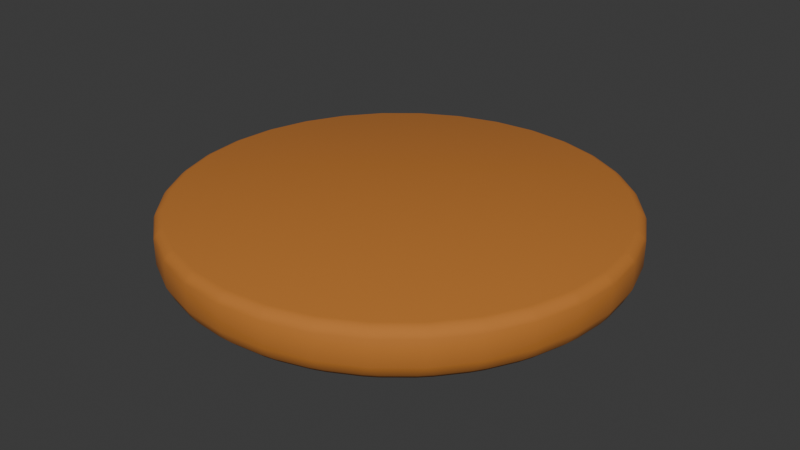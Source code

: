 # Source: Bottom_Bun.blend  (saved by Blender 5.0.119; exported with 4.5.12 LTS)
import bpy
from mathutils import Matrix  # noqa: F401  (used for matrix-valued properties, if any)

bpy.ops.wm.read_factory_settings(use_empty=True)
scene = bpy.context.scene
scene.name = 'Scene'

# ---- collections
col_collection = bpy.data.collections.new('Collection'); scene.collection.children.link(col_collection)

# ---- materials (node trees are filled in below, after node groups)
mat_material_001 = bpy.data.materials.new('Material.001')

# ---- material node trees
mat_material_001.use_nodes = True; mat_material_001.node_tree.nodes.clear()
_N = mat_material_001.node_tree.nodes; _L = mat_material_001.node_tree.links
n0 = _N.new('ShaderNodeBsdfPrincipled'); n0.name = 'Principled BSDF'; n0.location = (-200, 100)
n0.inputs[0].default_value = (0.521, 0.1812, 0.02624, 1.0)
n0.inputs[2].default_value = 0.9
n1 = _N.new('ShaderNodeOutputMaterial'); n1.name = 'Material Output'; n1.location = (200, 100)
_L.new(n0.outputs[0], n1.inputs[0])
n1.is_active_output = True

# ---- world
world_world = bpy.data.worlds.new('World'); scene.world = world_world
world_world.use_nodes = True; world_world.node_tree.nodes.clear()
_N = world_world.node_tree.nodes; _L = world_world.node_tree.links
n0 = _N.new('ShaderNodeOutputWorld'); n0.name = 'World Output'; n0.location = (200, 100)
n1 = _N.new('ShaderNodeBackground'); n1.name = 'Background'; n1.location = (-200, 100)
n1.inputs[0].default_value = (0.05088, 0.05088, 0.05088, 1.0)
_L.new(n1.outputs[0], n0.inputs[0])
n0.is_active_output = True
world_world.color = (0.05088, 0.05088, 0.05088)
world_world.sun_angle = 0.0
world_world.sun_shadow_jitter_overblur = 0.0

# ---- meshes
me_cylinder = bpy.data.meshes.new('Cylinder')
me_cylinder.from_pydata([(-0.08623, 2.838, 0.3351), (-9.313e-10, 2.698, 0.3962), (0.08623, 2.838, 0.3351), (0.0, 2.999, 0.09731), (-0.08623, 2.929, 0.2449), (0.08623, 2.929, 0.2449), (0.6383, 2.767, 0.3351), (0.4691, 2.801, 0.3351), (0.5264, 2.647, 0.3962), (0.656, 2.856, 0.2449), (0.585, 2.941, 0.09731), (0.4868, 2.889, 0.2449), (1.166, 2.589, 0.3351), (1.006, 2.655, 0.3351), (1.033, 2.493, 0.3962), (1.2, 2.673, 0.2449), (1.148, 2.771, 0.09731), (1.041, 2.739, 0.2449), (1.649, 2.312, 0.3351), (1.505, 2.408, 0.3351), (1.499, 2.244, 0.3962), (1.699, 2.387, 0.2449), (1.666, 2.493, 0.09731), (1.555, 2.483, 0.2449), (2.068, 1.946, 0.3351), (1.946, 2.068, 0.3351), (1.908, 1.908, 0.3962), (2.132, 2.01, 0.2449), (2.12, 2.12, 0.09731), (2.01, 2.132, 0.2449), (2.408, 1.505, 0.3351), (2.312, 1.649, 0.3351), (2.244, 1.499, 0.3962), (2.483, 1.555, 0.2449), (2.493, 1.666, 0.09731), (2.387, 1.699, 0.2449), (2.655, 1.006, 0.3351), (2.589, 1.166, 0.3351), (2.493, 1.033, 0.3962), (2.739, 1.041, 0.2449), (2.771, 1.148, 0.09731), (2.673, 1.2, 0.2449), (2.801, 0.4691, 0.3351), (2.767, 0.6383, 0.3351), (2.647, 0.5264, 0.3962), (2.889, 0.4868, 0.2449), (2.941, 0.585, 0.09731), (2.856, 0.656, 0.2449), (2.838, -0.08623, 0.3351), (2.838, 0.08623, 0.3351), (2.698, -1.863e-09, 0.3962), (2.929, -0.08623, 0.2449), (2.999, 0.0, 0.09731), (2.929, 0.08623, 0.2449), (2.767, -0.6383, 0.3351), (2.801, -0.4691, 0.3351), (2.647, -0.5264, 0.3962), (2.856, -0.656, 0.2449), (2.941, -0.585, 0.09731), (2.889, -0.4868, 0.2449), (2.589, -1.166, 0.3351), (2.655, -1.006, 0.3351), (2.493, -1.033, 0.3962), (2.673, -1.2, 0.2449), (2.771, -1.148, 0.09731), (2.739, -1.041, 0.2449), (2.312, -1.649, 0.3351), (2.408, -1.505, 0.3351), (2.244, -1.499, 0.3962), (2.387, -1.699, 0.2449), (2.493, -1.666, 0.09731), (2.483, -1.555, 0.2449), (1.946, -2.068, 0.3351), (2.068, -1.946, 0.3351), (1.908, -1.908, 0.3962), (2.01, -2.132, 0.2449), (2.12, -2.12, 0.09731), (2.132, -2.01, 0.2449), (1.505, -2.408, 0.3351), (1.649, -2.312, 0.3351), (1.499, -2.244, 0.3962), (1.555, -2.483, 0.2449), (1.666, -2.493, 0.09731), (1.699, -2.387, 0.2449), (1.006, -2.655, 0.3351), (1.166, -2.589, 0.3351), (1.033, -2.493, 0.3962), (1.041, -2.739, 0.2449), (1.148, -2.771, 0.09731), (1.2, -2.673, 0.2449), (0.4691, -2.801, 0.3351), (0.6383, -2.767, 0.3351), (0.5264, -2.647, 0.3962), (0.4868, -2.889, 0.2449), (0.585, -2.941, 0.09731), (0.656, -2.856, 0.2449), (-0.08623, -2.838, 0.3351), (0.08623, -2.838, 0.3351), (9.313e-10, -2.698, 0.3962), (-0.08623, -2.929, 0.2449), (0.0, -2.999, 0.09731), (0.08623, -2.929, 0.2449), (-0.6383, -2.767, 0.3351), (-0.4691, -2.801, 0.3351), (-0.5264, -2.647, 0.3962), (-0.656, -2.856, 0.2449), (-0.585, -2.941, 0.09731), (-0.4868, -2.889, 0.2449), (-1.166, -2.589, 0.3351), (-1.006, -2.655, 0.3351), (-1.033, -2.493, 0.3962), (-1.2, -2.673, 0.2449), (-1.148, -2.771, 0.09731), (-1.041, -2.739, 0.2449), (-1.649, -2.312, 0.3351), (-1.505, -2.408, 0.3351), (-1.499, -2.244, 0.3962), (-1.699, -2.387, 0.2449), (-1.666, -2.493, 0.09731), (-1.555, -2.483, 0.2449), (-2.068, -1.946, 0.3351), (-1.946, -2.068, 0.3351), (-1.908, -1.908, 0.3962), (-2.132, -2.01, 0.2449), (-2.12, -2.12, 0.09731), (-2.01, -2.132, 0.2449), (-2.408, -1.505, 0.3351), (-2.312, -1.649, 0.3351), (-2.244, -1.499, 0.3962), (-2.483, -1.555, 0.2449), (-2.493, -1.666, 0.09731), (-2.387, -1.699, 0.2449), (-2.655, -1.006, 0.3351), (-2.589, -1.166, 0.3351), (-2.493, -1.033, 0.3962), (-2.739, -1.041, 0.2449), (-2.771, -1.148, 0.09731), (-2.673, -1.2, 0.2449), (-2.801, -0.4691, 0.3351), (-2.767, -0.6383, 0.3351), (-2.647, -0.5264, 0.3962), (-2.889, -0.4868, 0.2449), (-2.941, -0.585, 0.09731), (-2.856, -0.656, 0.2449), (-2.838, 0.08623, 0.3351), (-2.838, -0.08623, 0.3351), (-2.698, 1.863e-09, 0.3962), (-2.929, 0.08623, 0.2449), (-2.999, 0.0, 0.09731), (-2.929, -0.08623, 0.2449), (-2.767, 0.6383, 0.3351), (-2.801, 0.4691, 0.3351), (-2.647, 0.5264, 0.3962), (-2.856, 0.656, 0.2449), (-2.941, 0.585, 0.09731), (-2.889, 0.4868, 0.2449), (-2.589, 1.166, 0.3351), (-2.655, 1.006, 0.3351), (-2.493, 1.033, 0.3962), (-2.673, 1.2, 0.2449), (-2.771, 1.148, 0.09731), (-2.739, 1.041, 0.2449), (-2.312, 1.649, 0.3351), (-2.408, 1.505, 0.3351), (-2.244, 1.499, 0.3962), (-2.387, 1.699, 0.2449), (-2.493, 1.666, 0.09731), (-2.483, 1.555, 0.2449), (-1.946, 2.068, 0.3351), (-2.068, 1.946, 0.3351), (-1.908, 1.908, 0.3962), (-2.01, 2.132, 0.2449), (-2.12, 2.12, 0.09731), (-2.132, 2.01, 0.2449), (-1.505, 2.408, 0.3351), (-1.649, 2.312, 0.3351), (-1.499, 2.244, 0.3962), (-1.555, 2.483, 0.2449), (-1.666, 2.493, 0.09731), (-1.699, 2.387, 0.2449), (-1.006, 2.655, 0.3351), (-1.166, 2.589, 0.3351), (-1.033, 2.493, 0.3962), (-1.041, 2.739, 0.2449), (-1.148, 2.771, 0.09731), (-1.2, 2.673, 0.2449), (-0.4691, 2.801, 0.3351), (-0.6383, 2.767, 0.3351), (-0.5264, 2.647, 0.3962), (-0.4868, 2.889, 0.2449), (-0.585, 2.941, 0.09731), (-0.656, 2.856, 0.2449), (-0.03519, 2.922, -0.3712), (0.03519, 2.922, -0.3712), (4.657e-10, 2.865, -0.3962), (-0.03519, 2.97, -0.3233), (0.0, 2.999, -0.2631), (0.03519, 2.97, -0.3233), (0.585, 2.941, -0.2631), (0.614, 2.906, -0.3233), (0.545, 2.92, -0.3233), (0.6046, 2.859, -0.3712), (0.5589, 2.81, -0.3962), (0.5356, 2.873, -0.3712), (1.148, 2.771, -0.2631), (1.169, 2.731, -0.3233), (1.104, 2.758, -0.3233), (1.151, 2.686, -0.3712), (1.096, 2.647, -0.3962), (1.086, 2.713, -0.3712), (1.666, 2.493, -0.2631), (1.679, 2.45, -0.3233), (1.621, 2.489, -0.3233), (1.653, 2.41, -0.3712), (1.592, 2.382, -0.3962), (1.594, 2.449, -0.3712), (2.12, 2.12, -0.2631), (2.125, 2.075, -0.3233), (2.075, 2.125, -0.3233), (2.091, 2.041, -0.3712), (2.026, 2.026, -0.3962), (2.041, 2.091, -0.3712), (2.493, 1.666, -0.2631), (2.489, 1.621, -0.3233), (2.45, 1.679, -0.3233), (2.449, 1.594, -0.3712), (2.382, 1.592, -0.3962), (2.41, 1.653, -0.3712), (2.771, 1.148, -0.2631), (2.758, 1.104, -0.3233), (2.731, 1.169, -0.3233), (2.713, 1.086, -0.3712), (2.647, 1.096, -0.3962), (2.686, 1.151, -0.3712), (2.941, 0.585, -0.2631), (2.92, 0.545, -0.3233), (2.906, 0.614, -0.3233), (2.873, 0.5356, -0.3712), (2.81, 0.5589, -0.3962), (2.859, 0.6046, -0.3712), (2.999, 0.0, -0.2631), (2.97, -0.03519, -0.3233), (2.97, 0.03519, -0.3233), (2.922, -0.03519, -0.3712), (2.865, 9.313e-10, -0.3962), (2.922, 0.03519, -0.3712), (2.941, -0.585, -0.2631), (2.906, -0.614, -0.3233), (2.92, -0.545, -0.3233), (2.859, -0.6046, -0.3712), (2.81, -0.5589, -0.3962), (2.873, -0.5356, -0.3712), (2.771, -1.148, -0.2631), (2.731, -1.169, -0.3233), (2.758, -1.104, -0.3233), (2.686, -1.151, -0.3712), (2.647, -1.096, -0.3962), (2.713, -1.086, -0.3712), (2.493, -1.666, -0.2631), (2.45, -1.679, -0.3233), (2.489, -1.621, -0.3233), (2.41, -1.653, -0.3712), (2.382, -1.592, -0.3962), (2.449, -1.594, -0.3712), (2.12, -2.12, -0.2631), (2.075, -2.125, -0.3233), (2.125, -2.075, -0.3233), (2.041, -2.091, -0.3712), (2.026, -2.026, -0.3962), (2.091, -2.041, -0.3712), (1.666, -2.493, -0.2631), (1.621, -2.489, -0.3233), (1.679, -2.45, -0.3233), (1.594, -2.449, -0.3712), (1.592, -2.382, -0.3962), (1.653, -2.41, -0.3712), (1.148, -2.771, -0.2631), (1.104, -2.758, -0.3233), (1.169, -2.731, -0.3233), (1.086, -2.713, -0.3712), (1.096, -2.647, -0.3962), (1.151, -2.686, -0.3712), (0.585, -2.941, -0.2631), (0.545, -2.92, -0.3233), (0.614, -2.906, -0.3233), (0.5356, -2.873, -0.3712), (0.5589, -2.81, -0.3962), (0.6046, -2.859, -0.3712), (0.0, -2.999, -0.2631), (-0.03519, -2.97, -0.3233), (0.03519, -2.97, -0.3233), (-0.03519, -2.922, -0.3712), (-4.657e-10, -2.865, -0.3962), (0.03519, -2.922, -0.3712), (-0.585, -2.941, -0.2631), (-0.614, -2.906, -0.3233), (-0.545, -2.92, -0.3233), (-0.6046, -2.859, -0.3712), (-0.5589, -2.81, -0.3962), (-0.5356, -2.873, -0.3712), (-1.148, -2.771, -0.2631), (-1.169, -2.731, -0.3233), (-1.104, -2.758, -0.3233), (-1.151, -2.686, -0.3712), (-1.096, -2.647, -0.3962), (-1.086, -2.713, -0.3712), (-1.666, -2.493, -0.2631), (-1.679, -2.45, -0.3233), (-1.621, -2.489, -0.3233), (-1.653, -2.41, -0.3712), (-1.592, -2.382, -0.3962), (-1.594, -2.449, -0.3712), (-2.12, -2.12, -0.2631), (-2.125, -2.075, -0.3233), (-2.075, -2.125, -0.3233), (-2.091, -2.041, -0.3712), (-2.026, -2.026, -0.3962), (-2.041, -2.091, -0.3712), (-2.493, -1.666, -0.2631), (-2.489, -1.621, -0.3233), (-2.45, -1.679, -0.3233), (-2.449, -1.594, -0.3712), (-2.382, -1.592, -0.3962), (-2.41, -1.653, -0.3712), (-2.771, -1.148, -0.2631), (-2.758, -1.104, -0.3233), (-2.731, -1.169, -0.3233), (-2.713, -1.086, -0.3712), (-2.647, -1.096, -0.3962), (-2.686, -1.151, -0.3712), (-2.941, -0.585, -0.2631), (-2.92, -0.545, -0.3233), (-2.906, -0.614, -0.3233), (-2.873, -0.5356, -0.3712), (-2.81, -0.5589, -0.3962), (-2.859, -0.6046, -0.3712), (-2.999, 0.0, -0.2631), (-2.97, 0.03519, -0.3233), (-2.97, -0.03519, -0.3233), (-2.922, 0.03519, -0.3712), (-2.865, -9.313e-10, -0.3962), (-2.922, -0.03519, -0.3712), (-2.941, 0.585, -0.2631), (-2.906, 0.614, -0.3233), (-2.92, 0.545, -0.3233), (-2.859, 0.6046, -0.3712), (-2.81, 0.5589, -0.3962), (-2.873, 0.5356, -0.3712), (-2.771, 1.148, -0.2631), (-2.731, 1.169, -0.3233), (-2.758, 1.104, -0.3233), (-2.686, 1.151, -0.3712), (-2.647, 1.096, -0.3962), (-2.713, 1.086, -0.3712), (-2.493, 1.666, -0.2631), (-2.45, 1.679, -0.3233), (-2.489, 1.621, -0.3233), (-2.41, 1.653, -0.3712), (-2.382, 1.592, -0.3962), (-2.449, 1.594, -0.3712), (-2.12, 2.12, -0.2631), (-2.075, 2.125, -0.3233), (-2.125, 2.075, -0.3233), (-2.041, 2.091, -0.3712), (-2.026, 2.026, -0.3962), (-2.091, 2.041, -0.3712), (-1.666, 2.493, -0.2631), (-1.621, 2.489, -0.3233), (-1.679, 2.45, -0.3233), (-1.594, 2.449, -0.3712), (-1.592, 2.382, -0.3962), (-1.653, 2.41, -0.3712), (-1.148, 2.771, -0.2631), (-1.104, 2.758, -0.3233), (-1.169, 2.731, -0.3233), (-1.086, 2.713, -0.3712), (-1.096, 2.647, -0.3962), (-1.151, 2.686, -0.3712), (-0.585, 2.941, -0.2631), (-0.545, 2.92, -0.3233), (-0.614, 2.906, -0.3233), (-0.5356, 2.873, -0.3712), (-0.5589, 2.81, -0.3962), (-0.6046, 2.859, -0.3712)], [], [(0, 1, 2), (3, 4, 5), (6, 7, 8), (9, 10, 11), (12, 13, 14), (15, 16, 17), (18, 19, 20), (21, 22, 23), (24, 25, 26), (27, 28, 29), (30, 31, 32), (33, 34, 35), (36, 37, 38), (39, 40, 41), (42, 43, 44), (45, 46, 47), (48, 49, 50), (51, 52, 53), (54, 55, 56), (57, 58, 59), (60, 61, 62), (63, 64, 65), (66, 67, 68), (69, 70, 71), (72, 73, 74), (75, 76, 77), (78, 79, 80), (81, 82, 83), (84, 85, 86), (87, 88, 89), (90, 91, 92), (93, 94, 95), (96, 97, 98), (99, 100, 101), (102, 103, 104), (105, 106, 107), (108, 109, 110), (111, 112, 113), (114, 115, 116), (117, 118, 119), (120, 121, 122), (123, 124, 125), (126, 127, 128), (129, 130, 131), (132, 133, 134), (135, 136, 137), (138, 139, 140), (141, 142, 143), (144, 145, 146), (147, 148, 149), (150, 151, 152), (153, 154, 155), (156, 157, 158), (159, 160, 161), (162, 163, 164), (165, 166, 167), (168, 169, 170), (171, 172, 173), (174, 175, 176), (177, 178, 179), (180, 181, 182), (183, 184, 185), (186, 187, 188), (189, 190, 191), (6, 9, 11, 7), (10, 3, 5, 11), (4, 0, 2, 5), (1, 8, 7, 2), (12, 15, 17, 13), (16, 10, 9, 17), (8, 14, 13, 6), (18, 21, 23, 19), (22, 16, 15, 23), (14, 20, 19, 12), (24, 27, 29, 25), (28, 22, 21, 29), (20, 26, 25, 18), (30, 33, 35, 31), (34, 28, 27, 35), (26, 32, 31, 24), (36, 39, 41, 37), (40, 34, 33, 41), (32, 38, 37, 30), (42, 45, 47, 43), (46, 40, 39, 47), (38, 44, 43, 36), (48, 51, 53, 49), (52, 46, 45, 53), (44, 50, 49, 42), (54, 57, 59, 55), (58, 52, 51, 59), (50, 56, 55, 48), (60, 63, 65, 61), (64, 58, 57, 65), (56, 62, 61, 54), (66, 69, 71, 67), (70, 64, 63, 71), (62, 68, 67, 60), (72, 75, 77, 73), (76, 70, 69, 77), (68, 74, 73, 66), (78, 81, 83, 79), (82, 76, 75, 83), (74, 80, 79, 72), (84, 87, 89, 85), (88, 82, 81, 89), (80, 86, 85, 78), (90, 93, 95, 91), (94, 88, 87, 95), (86, 92, 91, 84), (96, 99, 101, 97), (100, 94, 93, 101), (92, 98, 97, 90), (102, 105, 107, 103), (106, 100, 99, 107), (98, 104, 103, 96), (108, 111, 113, 109), (112, 106, 105, 113), (104, 110, 109, 102), (114, 117, 119, 115), (118, 112, 111, 119), (110, 116, 115, 108), (120, 123, 125, 121), (124, 118, 117, 125), (116, 122, 121, 114), (126, 129, 131, 127), (130, 124, 123, 131), (122, 128, 127, 120), (132, 135, 137, 133), (136, 130, 129, 137), (128, 134, 133, 126), (138, 141, 143, 139), (142, 136, 135, 143), (134, 140, 139, 132), (144, 147, 149, 145), (148, 142, 141, 149), (140, 146, 145, 138), (150, 153, 155, 151), (154, 148, 147, 155), (146, 152, 151, 144), (156, 159, 161, 157), (160, 154, 153, 161), (152, 158, 157, 150), (162, 165, 167, 163), (166, 160, 159, 167), (158, 164, 163, 156), (168, 171, 173, 169), (172, 166, 165, 173), (164, 170, 169, 162), (174, 177, 179, 175), (178, 172, 171, 179), (170, 176, 175, 168), (180, 183, 185, 181), (184, 178, 177, 185), (176, 182, 181, 174), (186, 189, 191, 187), (190, 184, 183, 191), (182, 188, 187, 180), (3, 190, 189, 4), (188, 1, 0, 186), (4, 189, 186, 0), (11, 5, 2, 7), (8, 1, 188, 182, 176, 170, 164, 158, 152, 146, 140, 134, 128, 122, 116, 110, 104, 98, 92, 86, 80, 74, 68, 62, 56, 50, 44, 38, 32, 26, 20, 14), (17, 9, 6, 13), (23, 15, 12, 19), (29, 21, 18, 25), (35, 27, 24, 31), (41, 33, 30, 37), (47, 39, 36, 43), (53, 45, 42, 49), (59, 51, 48, 55), (65, 57, 54, 61), (71, 63, 60, 67), (77, 69, 66, 73), (83, 75, 72, 79), (89, 81, 78, 85), (95, 87, 84, 91), (101, 93, 90, 97), (107, 99, 96, 103), (113, 105, 102, 109), (119, 111, 108, 115), (125, 117, 114, 121), (131, 123, 120, 127), (137, 129, 126, 133), (143, 135, 132, 139), (149, 141, 138, 145), (155, 147, 144, 151), (161, 153, 150, 157), (167, 159, 156, 163), (173, 165, 162, 169), (179, 171, 168, 175), (185, 177, 174, 181), (191, 183, 180, 187), (192, 193, 194), (195, 196, 197), (198, 199, 200), (201, 202, 203), (204, 205, 206), (207, 208, 209), (210, 211, 212), (213, 214, 215), (216, 217, 218), (219, 220, 221), (222, 223, 224), (225, 226, 227), (228, 229, 230), (231, 232, 233), (234, 235, 236), (237, 238, 239), (240, 241, 242), (243, 244, 245), (246, 247, 248), (249, 250, 251), (252, 253, 254), (255, 256, 257), (258, 259, 260), (261, 262, 263), (264, 265, 266), (267, 268, 269), (270, 271, 272), (273, 274, 275), (276, 277, 278), (279, 280, 281), (282, 283, 284), (285, 286, 287), (288, 289, 290), (291, 292, 293), (294, 295, 296), (297, 298, 299), (300, 301, 302), (303, 304, 305), (306, 307, 308), (309, 310, 311), (312, 313, 314), (315, 316, 317), (318, 319, 320), (321, 322, 323), (324, 325, 326), (327, 328, 329), (330, 331, 332), (333, 334, 335), (336, 337, 338), (339, 340, 341), (342, 343, 344), (345, 346, 347), (348, 349, 350), (351, 352, 353), (354, 355, 356), (357, 358, 359), (360, 361, 362), (363, 364, 365), (366, 367, 368), (369, 370, 371), (372, 373, 374), (375, 376, 377), (378, 379, 380), (381, 382, 383), (192, 195, 197, 193), (196, 198, 200, 197), (199, 201, 203, 200), (202, 194, 193, 203), (198, 204, 206, 199), (205, 207, 209, 206), (208, 202, 201, 209), (204, 210, 212, 205), (211, 213, 215, 212), (214, 208, 207, 215), (210, 216, 218, 211), (217, 219, 221, 218), (220, 214, 213, 221), (216, 222, 224, 217), (223, 225, 227, 224), (226, 220, 219, 227), (222, 228, 230, 223), (229, 231, 233, 230), (232, 226, 225, 233), (228, 234, 236, 229), (235, 237, 239, 236), (238, 232, 231, 239), (234, 240, 242, 235), (241, 243, 245, 242), (244, 238, 237, 245), (240, 246, 248, 241), (247, 249, 251, 248), (250, 244, 243, 251), (246, 252, 254, 247), (253, 255, 257, 254), (256, 250, 249, 257), (252, 258, 260, 253), (259, 261, 263, 260), (262, 256, 255, 263), (258, 264, 266, 259), (265, 267, 269, 266), (268, 262, 261, 269), (264, 270, 272, 265), (271, 273, 275, 272), (274, 268, 267, 275), (270, 276, 278, 271), (277, 279, 281, 278), (280, 274, 273, 281), (276, 282, 284, 277), (283, 285, 287, 284), (286, 280, 279, 287), (282, 288, 290, 283), (289, 291, 293, 290), (292, 286, 285, 293), (288, 294, 296, 289), (295, 297, 299, 296), (298, 292, 291, 299), (294, 300, 302, 295), (301, 303, 305, 302), (304, 298, 297, 305), (300, 306, 308, 301), (307, 309, 311, 308), (310, 304, 303, 311), (306, 312, 314, 307), (313, 315, 317, 314), (316, 310, 309, 317), (312, 318, 320, 313), (319, 321, 323, 320), (322, 316, 315, 323), (318, 324, 326, 319), (325, 327, 329, 326), (328, 322, 321, 329), (324, 330, 332, 325), (331, 333, 335, 332), (334, 328, 327, 335), (330, 336, 338, 331), (337, 339, 341, 338), (340, 334, 333, 341), (336, 342, 344, 337), (343, 345, 347, 344), (346, 340, 339, 347), (342, 348, 350, 343), (349, 351, 353, 350), (352, 346, 345, 353), (348, 354, 356, 349), (355, 357, 359, 356), (358, 352, 351, 359), (354, 360, 362, 355), (361, 363, 365, 362), (364, 358, 357, 365), (360, 366, 368, 361), (367, 369, 371, 368), (370, 364, 363, 371), (366, 372, 374, 367), (373, 375, 377, 374), (376, 370, 369, 377), (372, 378, 380, 373), (379, 381, 383, 380), (382, 376, 375, 383), (378, 196, 195, 379), (194, 382, 381, 192), (379, 195, 192, 381), (197, 200, 203, 193), (194, 202, 208, 214, 220, 226, 232, 238, 244, 250, 256, 262, 268, 274, 280, 286, 292, 298, 304, 310, 316, 322, 328, 334, 340, 346, 352, 358, 364, 370, 376, 382), (378, 190, 3, 196), (196, 3, 10, 198), (199, 206, 209, 201), (198, 10, 16, 204), (205, 212, 215, 207), (204, 16, 22, 210), (211, 218, 221, 213), (210, 22, 28, 216), (217, 224, 227, 219), (216, 28, 34, 222), (223, 230, 233, 225), (222, 34, 40, 228), (229, 236, 239, 231), (228, 40, 46, 234), (235, 242, 245, 237), (234, 46, 52, 240), (241, 248, 251, 243), (240, 52, 58, 246), (247, 254, 257, 249), (246, 58, 64, 252), (253, 260, 263, 255), (252, 64, 70, 258), (259, 266, 269, 261), (258, 70, 76, 264), (265, 272, 275, 267), (264, 76, 82, 270), (271, 278, 281, 273), (270, 82, 88, 276), (277, 284, 287, 279), (276, 88, 94, 282), (283, 290, 293, 285), (282, 94, 100, 288), (289, 296, 299, 291), (288, 100, 106, 294), (295, 302, 305, 297), (294, 106, 112, 300), (301, 308, 311, 303), (300, 112, 118, 306), (307, 314, 317, 309), (306, 118, 124, 312), (313, 320, 323, 315), (312, 124, 130, 318), (319, 326, 329, 321), (318, 130, 136, 324), (325, 332, 335, 327), (324, 136, 142, 330), (331, 338, 341, 333), (330, 142, 148, 336), (337, 344, 347, 339), (336, 148, 154, 342), (343, 350, 353, 345), (342, 154, 160, 348), (349, 356, 359, 351), (348, 160, 166, 354), (355, 362, 365, 357), (354, 166, 172, 360), (361, 368, 371, 363), (360, 172, 178, 366), (367, 374, 377, 369), (366, 178, 184, 372), (373, 380, 383, 375), (372, 184, 190, 378)])
me_cylinder.polygons.foreach_set('use_smooth', [True] * 418)
_uv = me_cylinder.uv_layers.new(name='UVMap')
_uv.uv.foreach_set('vector', [0.2431, 0.4772, 0.25, 0.466, 0.2569, 0.4772, 0.25, 0.49, 0.2431, 0.4844, 0.2552, 0.4845, 0.3011, 0.4714, 0.2875, 0.4741, 0.2921, 0.4618, 0.3008, 0.479, 0.2968, 0.4854, 0.289, 0.4812, 0.3433, 0.4572, 0.3306, 0.4625, 0.3326, 0.4495, 0.3445, 0.4647, 0.3418, 0.4717, 0.3333, 0.4692, 0.3819, 0.435, 0.3705, 0.4427, 0.37, 0.4296, 0.3846, 0.4421, 0.3833, 0.4496, 0.3745, 0.4487, 0.4155, 0.4057, 0.4057, 0.4155, 0.4027, 0.4027, 0.4195, 0.4121, 0.4197, 0.4197, 0.4109, 0.4206, 0.4427, 0.3705, 0.435, 0.3819, 0.4296, 0.37, 0.4478, 0.376, 0.4496, 0.3833, 0.4411, 0.386, 0.4625, 0.3306, 0.4572, 0.3433, 0.4495, 0.3326, 0.4686, 0.335, 0.4717, 0.3418, 0.4639, 0.3461, 0.4741, 0.2875, 0.4714, 0.3011, 0.4618, 0.2921, 0.481, 0.2907, 0.4854, 0.2968, 0.4786, 0.3025, 0.4772, 0.2431, 0.4772, 0.2569, 0.466, 0.25, 0.4844, 0.2431, 0.49, 0.25, 0.4845, 0.2552, 0.4714, 0.1989, 0.4741, 0.2125, 0.4618, 0.2079, 0.4786, 0.1975, 0.4854, 0.2032, 0.481, 0.2093, 0.4572, 0.1567, 0.4625, 0.1694, 0.4495, 0.1674, 0.4639, 0.1539, 0.4717, 0.1582, 0.4686, 0.165, 0.435, 0.1181, 0.4427, 0.1295, 0.4296, 0.13, 0.4411, 0.114, 0.4496, 0.1167, 0.4478, 0.124, 0.4057, 0.0845, 0.4155, 0.09426, 0.4027, 0.09729, 0.4109, 0.07937, 0.4197, 0.08029, 0.4195, 0.08785, 0.3705, 0.0573, 0.3819, 0.06496, 0.37, 0.07043, 0.3745, 0.05127, 0.3833, 0.05045, 0.3846, 0.0579, 0.3306, 0.0375, 0.3433, 0.04278, 0.3326, 0.05047, 0.3333, 0.0308, 0.3418, 0.02827, 0.3445, 0.03534, 0.2875, 0.02587, 0.3011, 0.02856, 0.2921, 0.03818, 0.289, 0.01875, 0.2968, 0.01461, 0.3008, 0.02103, 0.2431, 0.02285, 0.2569, 0.02285, 0.25, 0.03403, 0.2431, 0.0156, 0.25, 0.01, 0.2552, 0.01551, 0.1989, 0.02856, 0.2125, 0.02587, 0.2079, 0.03818, 0.1975, 0.02145, 0.2032, 0.01461, 0.2093, 0.01901, 0.1567, 0.04278, 0.1694, 0.0375, 0.1674, 0.05047, 0.1539, 0.03608, 0.1582, 0.02827, 0.165, 0.03138, 0.1181, 0.06496, 0.1295, 0.0573, 0.13, 0.07043, 0.114, 0.05893, 0.1167, 0.05045, 0.124, 0.05215, 0.0845, 0.09426, 0.09426, 0.0845, 0.09729, 0.09729, 0.07937, 0.08913, 0.08029, 0.08029, 0.08785, 0.08053, 0.0573, 0.1295, 0.06496, 0.1181, 0.07043, 0.13, 0.05127, 0.1255, 0.05045, 0.1167, 0.0579, 0.1154, 0.0375, 0.1694, 0.04278, 0.1567, 0.05047, 0.1674, 0.0308, 0.1667, 0.02827, 0.1582, 0.03534, 0.1555, 0.02587, 0.2125, 0.02856, 0.1989, 0.03818, 0.2079, 0.01875, 0.211, 0.01461, 0.2032, 0.02103, 0.1992, 0.02285, 0.2569, 0.02285, 0.2431, 0.03403, 0.25, 0.01551, 0.2552, 0.01, 0.25, 0.0156, 0.2431, 0.02856, 0.3011, 0.02587, 0.2875, 0.03818, 0.2921, 0.02103, 0.3008, 0.01461, 0.2968, 0.01875, 0.289, 0.04278, 0.3433, 0.0375, 0.3306, 0.05047, 0.3326, 0.03534, 0.3445, 0.02827, 0.3418, 0.0308, 0.3333, 0.06496, 0.3819, 0.0573, 0.3705, 0.07043, 0.37, 0.0579, 0.3846, 0.05045, 0.3833, 0.05127, 0.3745, 0.09426, 0.4155, 0.0845, 0.4057, 0.09729, 0.4027, 0.08785, 0.4195, 0.08029, 0.4197, 0.07937, 0.4109, 0.1295, 0.4427, 0.1181, 0.435, 0.13, 0.4296, 0.124, 0.4478, 0.1167, 0.4496, 0.114, 0.4411, 0.1694, 0.4625, 0.1567, 0.4572, 0.1674, 0.4495, 0.165, 0.4686, 0.1582, 0.4717, 0.1539, 0.4639, 0.2125, 0.4741, 0.1989, 0.4714, 0.2079, 0.4618, 0.2093, 0.481, 0.2032, 0.4854, 0.1975, 0.4786, 0.3011, 0.4714, 0.3008, 0.479, 0.289, 0.4812, 0.2875, 0.4741, 0.2968, 0.4854, 0.25, 0.49, 0.2552, 0.4845, 0.289, 0.4812, 0.2431, 0.4844, 0.2431, 0.4772, 0.2569, 0.4772, 0.2552, 0.4845, 0.25, 0.466, 0.2921, 0.4618, 0.2875, 0.4741, 0.2569, 0.4772, 0.3433, 0.4572, 0.3445, 0.4647, 0.3333, 0.4692, 0.3306, 0.4625, 0.3418, 0.4717, 0.2968, 0.4854, 0.3008, 0.479, 0.3333, 0.4692, 0.2921, 0.4618, 0.3326, 0.4495, 0.3306, 0.4625, 0.3011, 0.4714, 0.3819, 0.435, 0.3846, 0.4421, 0.3745, 0.4487, 0.3705, 0.4427, 0.3833, 0.4496, 0.3418, 0.4717, 0.3445, 0.4647, 0.3745, 0.4487, 0.3326, 0.4495, 0.37, 0.4296, 0.3705, 0.4427, 0.3433, 0.4572, 0.4155, 0.4057, 0.4195, 0.4121, 0.4109, 0.4206, 0.4057, 0.4155, 0.4197, 0.4197, 0.3833, 0.4496, 0.3846, 0.4421, 0.4109, 0.4206, 0.37, 0.4296, 0.4027, 0.4027, 0.4057, 0.4155, 0.3819, 0.435, 0.4427, 0.3705, 0.4478, 0.376, 0.4411, 0.386, 0.435, 0.3819, 0.4496, 0.3833, 0.4197, 0.4197, 0.4195, 0.4121, 0.4411, 0.386, 0.4027, 0.4027, 0.4296, 0.37, 0.435, 0.3819, 0.4155, 0.4057, 0.4625, 0.3306, 0.4686, 0.335, 0.4639, 0.3461, 0.4572, 0.3433, 0.4717, 0.3418, 0.4496, 0.3833, 0.4478, 0.376, 0.4639, 0.3461, 0.4296, 0.37, 0.4495, 0.3326, 0.4572, 0.3433, 0.4427, 0.3705, 0.4741, 0.2875, 0.481, 0.2907, 0.4786, 0.3025, 0.4714, 0.3011, 0.4854, 0.2968, 0.4717, 0.3418, 0.4686, 0.335, 0.4786, 0.3025, 0.4495, 0.3326, 0.4618, 0.2921, 0.4714, 0.3011, 0.4625, 0.3306, 0.4772, 0.2431, 0.4844, 0.2431, 0.4845, 0.2552, 0.4772, 0.2569, 0.49, 0.25, 0.4854, 0.2968, 0.481, 0.2907, 0.4845, 0.2552, 0.4618, 0.2921, 0.466, 0.25, 0.4772, 0.2569, 0.4741, 0.2875, 0.4714, 0.1989, 0.4786, 0.1975, 0.481, 0.2093, 0.4741, 0.2125, 0.4854, 0.2032, 0.49, 0.25, 0.4844, 0.2431, 0.481, 0.2093, 0.466, 0.25, 0.4618, 0.2079, 0.4741, 0.2125, 0.4772, 0.2431, 0.4572, 0.1567, 0.4639, 0.1539, 0.4686, 0.165, 0.4625, 0.1694, 0.4717, 0.1582, 0.4854, 0.2032, 0.4786, 0.1975, 0.4686, 0.165, 0.4618, 0.2079, 0.4495, 0.1674, 0.4625, 0.1694, 0.4714, 0.1989, 0.435, 0.1181, 0.4411, 0.114, 0.4478, 0.124, 0.4427, 0.1295, 0.4496, 0.1167, 0.4717, 0.1582, 0.4639, 0.1539, 0.4478, 0.124, 0.4495, 0.1674, 0.4296, 0.13, 0.4427, 0.1295, 0.4572, 0.1567, 0.4057, 0.0845, 0.4109, 0.07937, 0.4195, 0.08785, 0.4155, 0.09426, 0.4197, 0.08029, 0.4496, 0.1167, 0.4411, 0.114, 0.4195, 0.08785, 0.4296, 0.13, 0.4027, 0.09729, 0.4155, 0.09426, 0.435, 0.1181, 0.3705, 0.0573, 0.3745, 0.05127, 0.3846, 0.0579, 0.3819, 0.06496, 0.3833, 0.05045, 0.4197, 0.08029, 0.4109, 0.07937, 0.3846, 0.0579, 0.4027, 0.09729, 0.37, 0.07043, 0.3819, 0.06496, 0.4057, 0.0845, 0.3306, 0.0375, 0.3333, 0.0308, 0.3445, 0.03534, 0.3433, 0.04278, 0.3418, 0.02827, 0.3833, 0.05045, 0.3745, 0.05127, 0.3445, 0.03534, 0.37, 0.07043, 0.3326, 0.05047, 0.3433, 0.04278, 0.3705, 0.0573, 0.2875, 0.02587, 0.289, 0.01875, 0.3008, 0.02103, 0.3011, 0.02856, 0.2968, 0.01461, 0.3418, 0.02827, 0.3333, 0.0308, 0.3008, 0.02103, 0.3326, 0.05047, 0.2921, 0.03818, 0.3011, 0.02856, 0.3306, 0.0375, 0.2431, 0.02285, 0.2431, 0.0156, 0.2552, 0.01551, 0.2569, 0.02285, 0.25, 0.01, 0.2968, 0.01461, 0.289, 0.01875, 0.2552, 0.01551, 0.2921, 0.03818, 0.25, 0.03403, 0.2569, 0.02285, 0.2875, 0.02587, 0.1989, 0.02856, 0.1975, 0.02145, 0.2093, 0.01901, 0.2125, 0.02587, 0.2032, 0.01461, 0.25, 0.01, 0.2431, 0.0156, 0.2093, 0.01901, 0.25, 0.03403, 0.2079, 0.03818, 0.2125, 0.02587, 0.2431, 0.02285, 0.1567, 0.04278, 0.1539, 0.03608, 0.165, 0.03138, 0.1694, 0.0375, 0.1582, 0.02827, 0.2032, 0.01461, 0.1975, 0.02145, 0.165, 0.03138, 0.2079, 0.03818, 0.1674, 0.05047, 0.1694, 0.0375, 0.1989, 0.02856, 0.1181, 0.06496, 0.114, 0.05893, 0.124, 0.05215, 0.1295, 0.0573, 0.1167, 0.05045, 0.1582, 0.02827, 0.1539, 0.03608, 0.124, 0.05215, 0.1674, 0.05047, 0.13, 0.07043, 0.1295, 0.0573, 0.1567, 0.04278, 0.0845, 0.09426, 0.07937, 0.08913, 0.08785, 0.08053, 0.09426, 0.0845, 0.08029, 0.08029, 0.1167, 0.05045, 0.114, 0.05893, 0.08785, 0.08053, 0.13, 0.07043, 0.09729, 0.09729, 0.09426, 0.0845, 0.1181, 0.06496, 0.0573, 0.1295, 0.05127, 0.1255, 0.0579, 0.1154, 0.06496, 0.1181, 0.05045, 0.1167, 0.08029, 0.08029, 0.07937, 0.08913, 0.0579, 0.1154, 0.09729, 0.09729, 0.07043, 0.13, 0.06496, 0.1181, 0.0845, 0.09426, 0.0375, 0.1694, 0.0308, 0.1667, 0.03534, 0.1555, 0.04278, 0.1567, 0.02827, 0.1582, 0.05045, 0.1167, 0.05127, 0.1255, 0.03534, 0.1555, 0.07043, 0.13, 0.05047, 0.1674, 0.04278, 0.1567, 0.0573, 0.1295, 0.02587, 0.2125, 0.01875, 0.211, 0.02103, 0.1992, 0.02856, 0.1989, 0.01461, 0.2032, 0.02827, 0.1582, 0.0308, 0.1667, 0.02103, 0.1992, 0.05047, 0.1674, 0.03818, 0.2079, 0.02856, 0.1989, 0.0375, 0.1694, 0.02285, 0.2569, 0.01551, 0.2552, 0.0156, 0.2431, 0.02285, 0.2431, 0.01, 0.25, 0.01461, 0.2032, 0.01875, 0.211, 0.0156, 0.2431, 0.03818, 0.2079, 0.03403, 0.25, 0.02285, 0.2431, 0.02587, 0.2125, 0.02856, 0.3011, 0.02103, 0.3008, 0.01875, 0.289, 0.02587, 0.2875, 0.01461, 0.2968, 0.01, 0.25, 0.01551, 0.2552, 0.01875, 0.289, 0.03403, 0.25, 0.03818, 0.2921, 0.02587, 0.2875, 0.02285, 0.2569, 0.04278, 0.3433, 0.03534, 0.3445, 0.0308, 0.3333, 0.0375, 0.3306, 0.02827, 0.3418, 0.01461, 0.2968, 0.02103, 0.3008, 0.0308, 0.3333, 0.03818, 0.2921, 0.05047, 0.3326, 0.0375, 0.3306, 0.02856, 0.3011, 0.06496, 0.3819, 0.0579, 0.3846, 0.05127, 0.3745, 0.0573, 0.3705, 0.05045, 0.3833, 0.02827, 0.3418, 0.03534, 0.3445, 0.05127, 0.3745, 0.05047, 0.3326, 0.07043, 0.37, 0.0573, 0.3705, 0.04278, 0.3433, 0.09426, 0.4155, 0.08785, 0.4195, 0.07937, 0.4109, 0.0845, 0.4057, 0.08029, 0.4197, 0.05045, 0.3833, 0.0579, 0.3846, 0.07937, 0.4109, 0.07043, 0.37, 0.09729, 0.4027, 0.0845, 0.4057, 0.06496, 0.3819, 0.1295, 0.4427, 0.124, 0.4478, 0.114, 0.4411, 0.1181, 0.435, 0.1167, 0.4496, 0.08029, 0.4197, 0.08785, 0.4195, 0.114, 0.4411, 0.09729, 0.4027, 0.13, 0.4296, 0.1181, 0.435, 0.09426, 0.4155, 0.1694, 0.4625, 0.165, 0.4686, 0.1539, 0.4639, 0.1567, 0.4572, 0.1582, 0.4717, 0.1167, 0.4496, 0.124, 0.4478, 0.1539, 0.4639, 0.13, 0.4296, 0.1674, 0.4495, 0.1567, 0.4572, 0.1295, 0.4427, 0.2125, 0.4741, 0.2093, 0.481, 0.1975, 0.4786, 0.1989, 0.4714, 0.2032, 0.4854, 0.1582, 0.4717, 0.165, 0.4686, 0.1975, 0.4786, 0.1674, 0.4495, 0.2079, 0.4618, 0.1989, 0.4714, 0.1694, 0.4625, 0.25, 0.49, 0.2032, 0.4854, 0.2093, 0.481, 0.2431, 0.4844, 0.2079, 0.4618, 0.25, 0.466, 0.2431, 0.4772, 0.2125, 0.4741, 0.2431, 0.4844, 0.2093, 0.481, 0.2125, 0.4741, 0.2431, 0.4772, 0.289, 0.4812, 0.2552, 0.4845, 0.2569, 0.4772, 0.2875, 0.4741, 0.2921, 0.4618, 0.25, 0.466, 0.2079, 0.4618, 0.1674, 0.4495, 0.13, 0.4296, 0.09729, 0.4027, 0.07043, 0.37, 0.05047, 0.3326, 0.03818, 0.2921, 0.03403, 0.25, 0.03818, 0.2079, 0.05047, 0.1674, 0.07043, 0.13, 0.09729, 0.09729, 0.13, 0.07043, 0.1674, 0.05047, 0.2079, 0.03818, 0.25, 0.03403, 0.2921, 0.03818, 0.3326, 0.05047, 0.37, 0.07043, 0.4027, 0.09729, 0.4296, 0.13, 0.4495, 0.1674, 0.4618, 0.2079, 0.466, 0.25, 0.4618, 0.2921, 0.4495, 0.3326, 0.4296, 0.37, 0.4027, 0.4027, 0.37, 0.4296, 0.3326, 0.4495, 0.3333, 0.4692, 0.3008, 0.479, 0.3011, 0.4714, 0.3306, 0.4625, 0.3745, 0.4487, 0.3445, 0.4647, 0.3433, 0.4572, 0.3705, 0.4427, 0.4109, 0.4206, 0.3846, 0.4421, 0.3819, 0.435, 0.4057, 0.4155, 0.4411, 0.386, 0.4195, 0.4121, 0.4155, 0.4057, 0.435, 0.3819, 0.4639, 0.3461, 0.4478, 0.376, 0.4427, 0.3705, 0.4572, 0.3433, 0.4786, 0.3025, 0.4686, 0.335, 0.4625, 0.3306, 0.4714, 0.3011, 0.4845, 0.2552, 0.481, 0.2907, 0.4741, 0.2875, 0.4772, 0.2569, 0.481, 0.2093, 0.4844, 0.2431, 0.4772, 0.2431, 0.4741, 0.2125, 0.4686, 0.165, 0.4786, 0.1975, 0.4714, 0.1989, 0.4625, 0.1694, 0.4478, 0.124, 0.4639, 0.1539, 0.4572, 0.1567, 0.4427, 0.1295, 0.4195, 0.08785, 0.4411, 0.114, 0.435, 0.1181, 0.4155, 0.09426, 0.3846, 0.0579, 0.4109, 0.07937, 0.4057, 0.0845, 0.3819, 0.06496, 0.3445, 0.03534, 0.3745, 0.05127, 0.3705, 0.0573, 0.3433, 0.04278, 0.3008, 0.02103, 0.3333, 0.0308, 0.3306, 0.0375, 0.3011, 0.02856, 0.2552, 0.01551, 0.289, 0.01875, 0.2875, 0.02587, 0.2569, 0.02285, 0.2093, 0.01901, 0.2431, 0.0156, 0.2431, 0.02285, 0.2125, 0.02587, 0.165, 0.03138, 0.1975, 0.02145, 0.1989, 0.02856, 0.1694, 0.0375, 0.124, 0.05215, 0.1539, 0.03608, 0.1567, 0.04278, 0.1295, 0.0573, 0.08785, 0.08053, 0.114, 0.05893, 0.1181, 0.06496, 0.09426, 0.0845, 0.0579, 0.1154, 0.07937, 0.08913, 0.0845, 0.09426, 0.06496, 0.1181, 0.03534, 0.1555, 0.05127, 0.1255, 0.0573, 0.1295, 0.04278, 0.1567, 0.02103, 0.1992, 0.0308, 0.1667, 0.0375, 0.1694, 0.02856, 0.1989, 0.0156, 0.2431, 0.01875, 0.211, 0.02587, 0.2125, 0.02285, 0.2431, 0.01875, 0.289, 0.01551, 0.2552, 0.02285, 0.2569, 0.02587, 0.2875, 0.0308, 0.3333, 0.02103, 0.3008, 0.02856, 0.3011, 0.0375, 0.3306, 0.05127, 0.3745, 0.03534, 0.3445, 0.04278, 0.3433, 0.0573, 0.3705, 0.07937, 0.4109, 0.0579, 0.3846, 0.06496, 0.3819, 0.0845, 0.4057, 0.114, 0.4411, 0.08785, 0.4195, 0.09426, 0.4155, 0.1181, 0.435, 0.1539, 0.4639, 0.124, 0.4478, 0.1295, 0.4427, 0.1567, 0.4572, 0.1975, 0.4786, 0.165, 0.4686, 0.1694, 0.4625, 0.1989, 0.4714, 0.7472, 0.4839, 0.7528, 0.4839, 0.75, 0.4793, 0.7472, 0.4877, 0.75, 0.49, 0.7521, 0.4878, 0.7968, 0.4854, 0.7985, 0.4828, 0.7936, 0.4837, 0.7984, 0.4788, 0.7947, 0.4749, 0.7929, 0.4799, 0.8418, 0.4717, 0.8429, 0.4688, 0.8384, 0.4707, 0.8421, 0.465, 0.8377, 0.4618, 0.8369, 0.4671, 0.8833, 0.4496, 0.8838, 0.4465, 0.8797, 0.4492, 0.8823, 0.4429, 0.8774, 0.4407, 0.8776, 0.446, 0.9197, 0.4197, 0.9196, 0.4166, 0.9161, 0.4201, 0.9174, 0.4134, 0.9121, 0.4121, 0.9134, 0.4174, 0.9496, 0.3833, 0.9489, 0.3803, 0.9461, 0.3844, 0.946, 0.3776, 0.9407, 0.3774, 0.9429, 0.3823, 0.9717, 0.3418, 0.9705, 0.339, 0.9685, 0.3436, 0.9671, 0.3369, 0.9618, 0.3377, 0.965, 0.3421, 0.9854, 0.2968, 0.9836, 0.2943, 0.9826, 0.2991, 0.9799, 0.2929, 0.9749, 0.2947, 0.9788, 0.2984, 0.99, 0.25, 0.9877, 0.2472, 0.9878, 0.2521, 0.9839, 0.2472, 0.9793, 0.25, 0.9839, 0.2528, 0.9854, 0.2032, 0.9826, 0.2009, 0.9836, 0.2057, 0.9788, 0.2016, 0.9749, 0.2053, 0.9799, 0.2071, 0.9717, 0.1582, 0.9685, 0.1564, 0.9705, 0.161, 0.965, 0.1579, 0.9618, 0.1623, 0.9671, 0.1631, 0.9496, 0.1167, 0.9461, 0.1156, 0.9489, 0.1197, 0.9429, 0.1177, 0.9407, 0.1226, 0.946, 0.1224, 0.9197, 0.08029, 0.9161, 0.07992, 0.9196, 0.08338, 0.9134, 0.08264, 0.9121, 0.08786, 0.9174, 0.08662, 0.8833, 0.05045, 0.8797, 0.05078, 0.8838, 0.05349, 0.8776, 0.05398, 0.8774, 0.05934, 0.8823, 0.05711, 0.8418, 0.02827, 0.8384, 0.0293, 0.8429, 0.03115, 0.8369, 0.03286, 0.8377, 0.03815, 0.8421, 0.03501, 0.7968, 0.01461, 0.7936, 0.0163, 0.7985, 0.01723, 0.7929, 0.02008, 0.7947, 0.02511, 0.7984, 0.02118, 0.75, 0.01, 0.7472, 0.01228, 0.7521, 0.01225, 0.7472, 0.01614, 0.75, 0.0207, 0.7528, 0.01614, 0.7032, 0.01461, 0.7009, 0.0174, 0.7057, 0.0164, 0.7016, 0.02118, 0.7053, 0.02511, 0.7071, 0.02008, 0.6582, 0.02827, 0.6564, 0.03146, 0.661, 0.02954, 0.6579, 0.03501, 0.6623, 0.03815, 0.6631, 0.03286, 0.6167, 0.05045, 0.6156, 0.05391, 0.6197, 0.05114, 0.6177, 0.05711, 0.6226, 0.05934, 0.6224, 0.05398, 0.5803, 0.08029, 0.5799, 0.0839, 0.5834, 0.08039, 0.5826, 0.08662, 0.5879, 0.08786, 0.5866, 0.08264, 0.5504, 0.1167, 0.5508, 0.1203, 0.5535, 0.1162, 0.554, 0.1224, 0.5593, 0.1226, 0.5571, 0.1177, 0.5283, 0.1582, 0.5293, 0.1616, 0.5312, 0.1571, 0.5329, 0.1631, 0.5382, 0.1623, 0.535, 0.1579, 0.5146, 0.2032, 0.5163, 0.2064, 0.5172, 0.2015, 0.5201, 0.2071, 0.5251, 0.2053, 0.5212, 0.2016, 0.51, 0.25, 0.5122, 0.2521, 0.5123, 0.2472, 0.5161, 0.2528, 0.5207, 0.25, 0.5161, 0.2472, 0.5146, 0.2968, 0.5172, 0.2985, 0.5163, 0.2936, 0.5212, 0.2984, 0.5251, 0.2947, 0.5201, 0.2929, 0.5283, 0.3418, 0.5312, 0.3429, 0.5293, 0.3384, 0.535, 0.3421, 0.5382, 0.3377, 0.5329, 0.3369, 0.5504, 0.3833, 0.5535, 0.3838, 0.5508, 0.3797, 0.5571, 0.3823, 0.5593, 0.3774, 0.554, 0.3776, 0.5803, 0.4197, 0.5834, 0.4196, 0.5799, 0.4161, 0.5866, 0.4174, 0.5879, 0.4121, 0.5826, 0.4134, 0.6167, 0.4496, 0.6197, 0.4489, 0.6156, 0.4461, 0.6224, 0.446, 0.6226, 0.4407, 0.6177, 0.4429, 0.6582, 0.4717, 0.661, 0.4705, 0.6564, 0.4685, 0.6631, 0.4671, 0.6623, 0.4618, 0.6579, 0.465, 0.7032, 0.4854, 0.7057, 0.4836, 0.7009, 0.4826, 0.7071, 0.4799, 0.7053, 0.4749, 0.7016, 0.4788, 0.7472, 0.4839, 0.7472, 0.4877, 0.7521, 0.4878, 0.7528, 0.4839, 0.75, 0.49, 0.7968, 0.4854, 0.7936, 0.4837, 0.7521, 0.4878, 0.7985, 0.4828, 0.7984, 0.4788, 0.7929, 0.4799, 0.7936, 0.4837, 0.7947, 0.4749, 0.75, 0.4793, 0.7528, 0.4839, 0.7929, 0.4799, 0.7968, 0.4854, 0.8418, 0.4717, 0.8384, 0.4707, 0.7985, 0.4828, 0.8429, 0.4688, 0.8421, 0.465, 0.8369, 0.4671, 0.8384, 0.4707, 0.8377, 0.4618, 0.7947, 0.4749, 0.7984, 0.4788, 0.8369, 0.4671, 0.8418, 0.4717, 0.8833, 0.4496, 0.8797, 0.4492, 0.8429, 0.4688, 0.8838, 0.4465, 0.8823, 0.4429, 0.8776, 0.446, 0.8797, 0.4492, 0.8774, 0.4407, 0.8377, 0.4618, 0.8421, 0.465, 0.8776, 0.446, 0.8833, 0.4496, 0.9197, 0.4197, 0.9161, 0.4201, 0.8838, 0.4465, 0.9196, 0.4166, 0.9174, 0.4134, 0.9134, 0.4174, 0.9161, 0.4201, 0.9121, 0.4121, 0.8774, 0.4407, 0.8823, 0.4429, 0.9134, 0.4174, 0.9197, 0.4197, 0.9496, 0.3833, 0.9461, 0.3844, 0.9196, 0.4166, 0.9489, 0.3803, 0.946, 0.3776, 0.9429, 0.3823, 0.9461, 0.3844, 0.9407, 0.3774, 0.9121, 0.4121, 0.9174, 0.4134, 0.9429, 0.3823, 0.9496, 0.3833, 0.9717, 0.3418, 0.9685, 0.3436, 0.9489, 0.3803, 0.9705, 0.339, 0.9671, 0.3369, 0.965, 0.3421, 0.9685, 0.3436, 0.9618, 0.3377, 0.9407, 0.3774, 0.946, 0.3776, 0.965, 0.3421, 0.9717, 0.3418, 0.9854, 0.2968, 0.9826, 0.2991, 0.9705, 0.339, 0.9836, 0.2943, 0.9799, 0.2929, 0.9788, 0.2984, 0.9826, 0.2991, 0.9749, 0.2947, 0.9618, 0.3377, 0.9671, 0.3369, 0.9788, 0.2984, 0.9854, 0.2968, 0.99, 0.25, 0.9878, 0.2521, 0.9836, 0.2943, 0.9877, 0.2472, 0.9839, 0.2472, 0.9839, 0.2528, 0.9878, 0.2521, 0.9793, 0.25, 0.9749, 0.2947, 0.9799, 0.2929, 0.9839, 0.2528, 0.99, 0.25, 0.9854, 0.2032, 0.9836, 0.2057, 0.9877, 0.2472, 0.9826, 0.2009, 0.9788, 0.2016, 0.9799, 0.2071, 0.9836, 0.2057, 0.9749, 0.2053, 0.9793, 0.25, 0.9839, 0.2472, 0.9799, 0.2071, 0.9854, 0.2032, 0.9717, 0.1582, 0.9705, 0.161, 0.9826, 0.2009, 0.9685, 0.1564, 0.965, 0.1579, 0.9671, 0.1631, 0.9705, 0.161, 0.9618, 0.1623, 0.9749, 0.2053, 0.9788, 0.2016, 0.9671, 0.1631, 0.9717, 0.1582, 0.9496, 0.1167, 0.9489, 0.1197, 0.9685, 0.1564, 0.9461, 0.1156, 0.9429, 0.1177, 0.946, 0.1224, 0.9489, 0.1197, 0.9407, 0.1226, 0.9618, 0.1623, 0.965, 0.1579, 0.946, 0.1224, 0.9496, 0.1167, 0.9197, 0.08029, 0.9196, 0.08338, 0.9461, 0.1156, 0.9161, 0.07992, 0.9134, 0.08264, 0.9174, 0.08662, 0.9196, 0.08338, 0.9121, 0.08786, 0.9407, 0.1226, 0.9429, 0.1177, 0.9174, 0.08662, 0.9197, 0.08029, 0.8833, 0.05045, 0.8838, 0.05349, 0.9161, 0.07992, 0.8797, 0.05078, 0.8776, 0.05398, 0.8823, 0.05711, 0.8838, 0.05349, 0.8774, 0.05934, 0.9121, 0.08786, 0.9134, 0.08264, 0.8823, 0.05711, 0.8833, 0.05045, 0.8418, 0.02827, 0.8429, 0.03115, 0.8797, 0.05078, 0.8384, 0.0293, 0.8369, 0.03286, 0.8421, 0.03501, 0.8429, 0.03115, 0.8377, 0.03815, 0.8774, 0.05934, 0.8776, 0.05398, 0.8421, 0.03501, 0.8418, 0.02827, 0.7968, 0.01461, 0.7985, 0.01723, 0.8384, 0.0293, 0.7936, 0.0163, 0.7929, 0.02008, 0.7984, 0.02118, 0.7985, 0.01723, 0.7947, 0.02511, 0.8377, 0.03815, 0.8369, 0.03286, 0.7984, 0.02118, 0.7968, 0.01461, 0.75, 0.01, 0.7521, 0.01225, 0.7936, 0.0163, 0.7472, 0.01228, 0.7472, 0.01614, 0.7528, 0.01614, 0.7521, 0.01225, 0.75, 0.0207, 0.7947, 0.02511, 0.7929, 0.02008, 0.7528, 0.01614, 0.75, 0.01, 0.7032, 0.01461, 0.7057, 0.0164, 0.7472, 0.01228, 0.7009, 0.0174, 0.7016, 0.02118, 0.7071, 0.02008, 0.7057, 0.0164, 0.7053, 0.02511, 0.75, 0.0207, 0.7472, 0.01614, 0.7071, 0.02008, 0.7032, 0.01461, 0.6582, 0.02827, 0.661, 0.02954, 0.7009, 0.0174, 0.6564, 0.03146, 0.6579, 0.03501, 0.6631, 0.03286, 0.661, 0.02954, 0.6623, 0.03815, 0.7053, 0.02511, 0.7016, 0.02118, 0.6631, 0.03286, 0.6582, 0.02827, 0.6167, 0.05045, 0.6197, 0.05114, 0.6564, 0.03146, 0.6156, 0.05391, 0.6177, 0.05711, 0.6224, 0.05398, 0.6197, 0.05114, 0.6226, 0.05934, 0.6623, 0.03815, 0.6579, 0.03501, 0.6224, 0.05398, 0.6167, 0.05045, 0.5803, 0.08029, 0.5834, 0.08039, 0.6156, 0.05391, 0.5799, 0.0839, 0.5826, 0.08662, 0.5866, 0.08264, 0.5834, 0.08039, 0.5879, 0.08786, 0.6226, 0.05934, 0.6177, 0.05711, 0.5866, 0.08264, 0.5803, 0.08029, 0.5504, 0.1167, 0.5535, 0.1162, 0.5799, 0.0839, 0.5508, 0.1203, 0.554, 0.1224, 0.5571, 0.1177, 0.5535, 0.1162, 0.5593, 0.1226, 0.5879, 0.08786, 0.5826, 0.08662, 0.5571, 0.1177, 0.5504, 0.1167, 0.5283, 0.1582, 0.5312, 0.1571, 0.5508, 0.1203, 0.5293, 0.1616, 0.5329, 0.1631, 0.535, 0.1579, 0.5312, 0.1571, 0.5382, 0.1623, 0.5593, 0.1226, 0.554, 0.1224, 0.535, 0.1579, 0.5283, 0.1582, 0.5146, 0.2032, 0.5172, 0.2015, 0.5293, 0.1616, 0.5163, 0.2064, 0.5201, 0.2071, 0.5212, 0.2016, 0.5172, 0.2015, 0.5251, 0.2053, 0.5382, 0.1623, 0.5329, 0.1631, 0.5212, 0.2016, 0.5146, 0.2032, 0.51, 0.25, 0.5123, 0.2472, 0.5163, 0.2064, 0.5122, 0.2521, 0.5161, 0.2528, 0.5161, 0.2472, 0.5123, 0.2472, 0.5207, 0.25, 0.5251, 0.2053, 0.5201, 0.2071, 0.5161, 0.2472, 0.51, 0.25, 0.5146, 0.2968, 0.5163, 0.2936, 0.5122, 0.2521, 0.5172, 0.2985, 0.5212, 0.2984, 0.5201, 0.2929, 0.5163, 0.2936, 0.5251, 0.2947, 0.5207, 0.25, 0.5161, 0.2528, 0.5201, 0.2929, 0.5146, 0.2968, 0.5283, 0.3418, 0.5293, 0.3384, 0.5172, 0.2985, 0.5312, 0.3429, 0.535, 0.3421, 0.5329, 0.3369, 0.5293, 0.3384, 0.5382, 0.3377, 0.5251, 0.2947, 0.5212, 0.2984, 0.5329, 0.3369, 0.5283, 0.3418, 0.5504, 0.3833, 0.5508, 0.3797, 0.5312, 0.3429, 0.5535, 0.3838, 0.5571, 0.3823, 0.554, 0.3776, 0.5508, 0.3797, 0.5593, 0.3774, 0.5382, 0.3377, 0.535, 0.3421, 0.554, 0.3776, 0.5504, 0.3833, 0.5803, 0.4197, 0.5799, 0.4161, 0.5535, 0.3838, 0.5834, 0.4196, 0.5866, 0.4174, 0.5826, 0.4134, 0.5799, 0.4161, 0.5879, 0.4121, 0.5593, 0.3774, 0.5571, 0.3823, 0.5826, 0.4134, 0.5803, 0.4197, 0.6167, 0.4496, 0.6156, 0.4461, 0.5834, 0.4196, 0.6197, 0.4489, 0.6224, 0.446, 0.6177, 0.4429, 0.6156, 0.4461, 0.6226, 0.4407, 0.5879, 0.4121, 0.5866, 0.4174, 0.6177, 0.4429, 0.6167, 0.4496, 0.6582, 0.4717, 0.6564, 0.4685, 0.6197, 0.4489, 0.661, 0.4705, 0.6631, 0.4671, 0.6579, 0.465, 0.6564, 0.4685, 0.6623, 0.4618, 0.6226, 0.4407, 0.6224, 0.446, 0.6579, 0.465, 0.6582, 0.4717, 0.7032, 0.4854, 0.7009, 0.4826, 0.661, 0.4705, 0.7057, 0.4836, 0.7071, 0.4799, 0.7016, 0.4788, 0.7009, 0.4826, 0.7053, 0.4749, 0.6623, 0.4618, 0.6631, 0.4671, 0.7016, 0.4788, 0.7032, 0.4854, 0.75, 0.49, 0.7472, 0.4877, 0.7057, 0.4836, 0.75, 0.4793, 0.7053, 0.4749, 0.7071, 0.4799, 0.7472, 0.4839, 0.7057, 0.4836, 0.7472, 0.4877, 0.7472, 0.4839, 0.7071, 0.4799, 0.7521, 0.4878, 0.7936, 0.4837, 0.7929, 0.4799, 0.7528, 0.4839, 0.75, 0.4793, 0.7947, 0.4749, 0.8377, 0.4618, 0.8774, 0.4407, 0.9121, 0.4121, 0.9407, 0.3774, 0.9618, 0.3377, 0.9749, 0.2947, 0.9793, 0.25, 0.9749, 0.2053, 0.9618, 0.1623, 0.9407, 0.1226, 0.9121, 0.08786, 0.8774, 0.05934, 0.8377, 0.03815, 0.7947, 0.02511, 0.75, 0.0207, 0.7053, 0.02511, 0.6623, 0.03815, 0.6226, 0.05934, 0.5879, 0.08786, 0.5593, 0.1226, 0.5382, 0.1623, 0.5251, 0.2053, 0.5207, 0.25, 0.5251, 0.2947, 0.5382, 0.3377, 0.5593, 0.3774, 0.5879, 0.4121, 0.6226, 0.4407, 0.6623, 0.4618, 0.7053, 0.4749, 0.03125, 0.584, 0.03125, 0.8114, 0.0, 0.8114, 0.0, 0.584, 1.0, 0.584, 1.0, 0.8114, 0.9688, 0.8114, 0.9688, 0.584, 0.7985, 0.4828, 0.8384, 0.4707, 0.8369, 0.4671, 0.7984, 0.4788, 0.9688, 0.584, 0.9688, 0.8114, 0.9375, 0.8114, 0.9375, 0.584, 0.8429, 0.4688, 0.8797, 0.4492, 0.8776, 0.446, 0.8421, 0.465, 0.9375, 0.584, 0.9375, 0.8114, 0.9062, 0.8114, 0.9062, 0.584, 0.8838, 0.4465, 0.9161, 0.4201, 0.9134, 0.4174, 0.8823, 0.4429, 0.9062, 0.584, 0.9062, 0.8114, 0.875, 0.8114, 0.875, 0.584, 0.9196, 0.4166, 0.9461, 0.3844, 0.9429, 0.3823, 0.9174, 0.4134, 0.875, 0.584, 0.875, 0.8114, 0.8438, 0.8114, 0.8438, 0.584, 0.9489, 0.3803, 0.9685, 0.3436, 0.965, 0.3421, 0.946, 0.3776, 0.8438, 0.584, 0.8438, 0.8114, 0.8125, 0.8114, 0.8125, 0.584, 0.9705, 0.339, 0.9826, 0.2991, 0.9788, 0.2984, 0.9671, 0.3369, 0.8125, 0.584, 0.8125, 0.8114, 0.7812, 0.8114, 0.7812, 0.584, 0.9836, 0.2943, 0.9878, 0.2521, 0.9839, 0.2528, 0.9799, 0.2929, 0.7812, 0.584, 0.7812, 0.8114, 0.75, 0.8114, 0.75, 0.584, 0.9877, 0.2472, 0.9836, 0.2057, 0.9799, 0.2071, 0.9839, 0.2472, 0.75, 0.584, 0.75, 0.8114, 0.7188, 0.8114, 0.7188, 0.584, 0.9826, 0.2009, 0.9705, 0.161, 0.9671, 0.1631, 0.9788, 0.2016, 0.7188, 0.584, 0.7188, 0.8114, 0.6875, 0.8114, 0.6875, 0.584, 0.9685, 0.1564, 0.9489, 0.1197, 0.946, 0.1224, 0.965, 0.1579, 0.6875, 0.584, 0.6875, 0.8114, 0.6562, 0.8114, 0.6562, 0.584, 0.9461, 0.1156, 0.9196, 0.08338, 0.9174, 0.08662, 0.9429, 0.1177, 0.6562, 0.584, 0.6562, 0.8114, 0.625, 0.8114, 0.625, 0.584, 0.9161, 0.07992, 0.8838, 0.05349, 0.8823, 0.05711, 0.9134, 0.08264, 0.625, 0.584, 0.625, 0.8114, 0.5938, 0.8114, 0.5938, 0.584, 0.8797, 0.05078, 0.8429, 0.03115, 0.8421, 0.03501, 0.8776, 0.05398, 0.5938, 0.584, 0.5938, 0.8114, 0.5625, 0.8114, 0.5625, 0.584, 0.8384, 0.0293, 0.7985, 0.01723, 0.7984, 0.02118, 0.8369, 0.03286, 0.5625, 0.584, 0.5625, 0.8114, 0.5312, 0.8114, 0.5312, 0.584, 0.7936, 0.0163, 0.7521, 0.01225, 0.7528, 0.01614, 0.7929, 0.02008, 0.5312, 0.584, 0.5312, 0.8114, 0.5, 0.8114, 0.5, 0.584, 0.7472, 0.01228, 0.7057, 0.0164, 0.7071, 0.02008, 0.7472, 0.01614, 0.5, 0.584, 0.5, 0.8114, 0.4688, 0.8114, 0.4688, 0.584, 0.7009, 0.0174, 0.661, 0.02954, 0.6631, 0.03286, 0.7016, 0.02118, 0.4688, 0.584, 0.4688, 0.8114, 0.4375, 0.8114, 0.4375, 0.584, 0.6564, 0.03146, 0.6197, 0.05114, 0.6224, 0.05398, 0.6579, 0.03501, 0.4375, 0.584, 0.4375, 0.8114, 0.4062, 0.8114, 0.4062, 0.584, 0.6156, 0.05391, 0.5834, 0.08039, 0.5866, 0.08264, 0.6177, 0.05711, 0.4062, 0.584, 0.4062, 0.8114, 0.375, 0.8114, 0.375, 0.584, 0.5799, 0.0839, 0.5535, 0.1162, 0.5571, 0.1177, 0.5826, 0.08662, 0.375, 0.584, 0.375, 0.8114, 0.3438, 0.8114, 0.3438, 0.584, 0.5508, 0.1203, 0.5312, 0.1571, 0.535, 0.1579, 0.554, 0.1224, 0.3438, 0.584, 0.3438, 0.8114, 0.3125, 0.8114, 0.3125, 0.584, 0.5293, 0.1616, 0.5172, 0.2015, 0.5212, 0.2016, 0.5329, 0.1631, 0.3125, 0.584, 0.3125, 0.8114, 0.2812, 0.8114, 0.2812, 0.584, 0.5163, 0.2064, 0.5123, 0.2472, 0.5161, 0.2472, 0.5201, 0.2071, 0.2812, 0.584, 0.2812, 0.8114, 0.25, 0.8114, 0.25, 0.584, 0.5122, 0.2521, 0.5163, 0.2936, 0.5201, 0.2929, 0.5161, 0.2528, 0.25, 0.584, 0.25, 0.8114, 0.2188, 0.8114, 0.2188, 0.584, 0.5172, 0.2985, 0.5293, 0.3384, 0.5329, 0.3369, 0.5212, 0.2984, 0.2188, 0.584, 0.2188, 0.8114, 0.1875, 0.8114, 0.1875, 0.584, 0.5312, 0.3429, 0.5508, 0.3797, 0.554, 0.3776, 0.535, 0.3421, 0.1875, 0.584, 0.1875, 0.8114, 0.1562, 0.8114, 0.1562, 0.584, 0.5535, 0.3838, 0.5799, 0.4161, 0.5826, 0.4134, 0.5571, 0.3823, 0.1562, 0.584, 0.1562, 0.8114, 0.125, 0.8114, 0.125, 0.584, 0.5834, 0.4196, 0.6156, 0.4461, 0.6177, 0.4429, 0.5866, 0.4174, 0.125, 0.584, 0.125, 0.8114, 0.09375, 0.8114, 0.09375, 0.584, 0.6197, 0.4489, 0.6564, 0.4685, 0.6579, 0.465, 0.6224, 0.446, 0.09375, 0.584, 0.09375, 0.8114, 0.0625, 0.8114, 0.0625, 0.584, 0.661, 0.4705, 0.7009, 0.4826, 0.7016, 0.4788, 0.6631, 0.4671, 0.0625, 0.584, 0.0625, 0.8114, 0.03125, 0.8114, 0.03125, 0.584])
me_cylinder.materials.append(mat_material_001)
me_cylinder.update()

# ---- objects
ob_bottom_bun = bpy.data.objects.new('Bottom Bun', me_cylinder)

# ---- transforms, parenting, visibility, modifiers, constraints
ob_bottom_bun.location = (0.0, 0.0, 0.0)
ob_bottom_bun.rotation_euler = (-0.0, 3.142, 0.0)
ob_bottom_bun.scale = (0.11, 0.11, 0.1029)

# ---- collection membership
col_collection.objects.link(ob_bottom_bun)

# ---- scene / render settings (as saved in the file)
scene.frame_start = 1; scene.frame_end = 250; scene.frame_set(1)
scene.render.engine = 'BLENDER_EEVEE_NEXT'
scene.render.bake_bias = 0.0
scene.render.bake_samples = 0
scene.cycles.sampling_pattern = 'TABULATED_SOBOL'
scene.eevee.use_volume_custom_range = False
bpy.context.view_layer.update()

# ---- added for rendering (the .blend has no active camera and no usable light): camera, sun
cam_auto = bpy.data.cameras.new('AutoCamera')
cam_auto.lens = 50.0
cam_auto.sensor_width = 36.0
cam_auto.clip_end = 1000.0
ob_auto_camera = bpy.data.objects.new('AutoCamera', cam_auto)
scene.collection.objects.link(ob_auto_camera)
ob_auto_camera.location = (0.86653, -1.03984, 0.693224)
ob_auto_camera.rotation_euler = (1.09748, -7.21219e-08, 0.694738)
scene.camera = ob_auto_camera
light_auto_sun = bpy.data.lights.new('AutoSun', 'SUN')
light_auto_sun.energy = 3.0
light_auto_sun.angle = 0.0523599
ob_auto_sun = bpy.data.objects.new('AutoSun', light_auto_sun)
scene.collection.objects.link(ob_auto_sun)
ob_auto_sun.rotation_euler = (0.872665, 0.174533, 0.523599)
bpy.context.view_layer.update()
